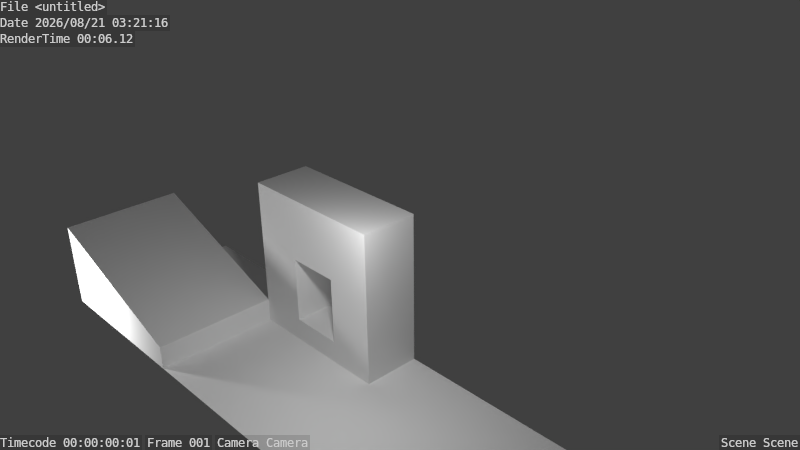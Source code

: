 # Source: lightmap.blend  (saved by Blender 2.74.0; exported with 4.5.12 LTS)
import bpy
from mathutils import Matrix  # noqa: F401  (used for matrix-valued properties, if any)

bpy.ops.wm.read_factory_settings(use_empty=True)
scene = bpy.context.scene
scene.name = 'Scene'

# ---- collections
col_collection_1 = bpy.data.collections.new('Collection 1'); scene.collection.children.link(col_collection_1)

# ---- materials (node trees are filled in below, after node groups)
mat_material = bpy.data.materials.new('Material')
mat_material.alpha_threshold = 0.0
mat_material.use_transparent_shadow = False
mat_material.diffuse_color = (1.0, 1.0, 1.0, 1.0)
mat_material.roughness = 0.5
mat_material.line_color = (0.0, 0.0, 0.0, 1.0)

# ---- material node trees

# ---- world
world_world = bpy.data.worlds.new('World'); scene.world = world_world
world_world.color = (0.05088, 0.05088, 0.05088)
world_world.use_sun_shadow = False
world_world.sun_shadow_jitter_overblur = 0.0
world_world.cycles.sampling_method = 'MANUAL'
world_world.cycles.sample_map_resolution = 256

# ---- cameras
cam_camera = bpy.data.cameras.new('Camera')
cam_camera.clip_end = 100.0
cam_camera.lens = 35.0
cam_camera.sensor_width = 32.0
cam_camera.sensor_height = 18.0
cam_camera.ortho_scale = 7.314
cam_camera.dof.focus_distance = 0.0
cam_camera.dof.aperture_fstop = 128.0

# ---- lights
light_lamp_001 = bpy.data.lights.new('Lamp.001', 'POINT')
light_lamp_001.transmission_factor = 0.0
light_lamp_001.cutoff_distance = 30.0
light_lamp_001.energy = 100.0
light_lamp_001.shadow_buffer_clip_start = 1.001
light_lamp_001.shadow_soft_size = 0.1
light_lamp_001.shadow_maximum_resolution = 0.006
light_lamp_001.use_absolute_resolution = True
light_lamp_001.cycles.use_multiple_importance_sampling = False
light_lamp = bpy.data.lights.new('Lamp', 'POINT')
light_lamp.transmission_factor = 0.0
light_lamp.cutoff_distance = 30.0
light_lamp.energy = 100.0
light_lamp.shadow_buffer_clip_start = 1.001
light_lamp.shadow_soft_size = 0.1
light_lamp.shadow_maximum_resolution = 0.006
light_lamp.use_absolute_resolution = True
light_lamp.cycles.use_multiple_importance_sampling = False

# ---- meshes
me_cube = bpy.data.meshes.new('Cube')
me_cube.from_pydata([(-0.3319, -1.0, -1.0), (1.0, -1.0, -1.0), (-1.0, -1.0, -1.0), (0.3644, -1.0, -1.0), (1.0, -1.0, 1.0), (-1.0, -1.0, 1.0), (-0.3319, -1.0, 0.1709), (1.0, -0.2509, -1.0), (-1.0, -0.2509, -1.0), (1.0, -0.2509, 1.0), (-1.0, -0.2509, 1.0), (0.3644, -1.0, 1.0), (0.3644, -0.2509, -1.0), (0.3644, -0.2509, 1.0), (-0.3319, -1.0, 1.0), (-0.3319, -0.2509, -1.0), (-0.3319, -0.2509, 1.0), (1.0, -1.0, -0.3859), (-1.0, -1.0, -0.3859), (1.0, -0.2509, -0.3859), (-1.0, -0.2509, -0.3859), (0.3644, -1.0, -0.3859), (0.3644, -0.2509, -0.3859), (-0.3319, -1.0, -0.3859), (1.0, -1.0, 0.1709), (-1.0, -1.0, 0.1709), (0.3644, -0.2509, 0.1709), (-0.3319, -0.2509, 0.1709), (1.0, -0.2509, 0.1709), (-1.0, -0.2509, 0.1709), (0.3644, -1.0, 0.1709), (-0.3319, -0.2509, -0.3859), (0.3644, -1.0, -0.7023), (0.3644, -0.2509, -0.7023), (-0.3319, -1.0, -0.7023), (-0.3319, -0.2509, -0.7023), (-0.3319, -2.608, -1.0), (1.0, -2.608, -1.0), (-1.0, -2.608, -1.0), (0.3644, -2.608, -1.0), (3.379, -1.0, -1.0), (3.379, -0.2509, -1.0), (3.379, -2.608, -1.0), (-3.222, -1.0, -1.0), (-3.222, -0.2509, -1.0), (-3.222, -2.608, -1.0), (-1.0, -1.0, -0.6882), (-1.0, -2.608, -0.6882), (-3.222, -1.0, 0.144), (-3.222, -2.608, 0.144)], [], [(16, 10, 5, 14), (28, 9, 4, 24), (25, 5, 10, 29), (27, 29, 10, 16), (9, 13, 11, 4), (24, 4, 11, 30), (28, 26, 13, 9), (13, 16, 14, 11), (26, 27, 16, 13), (7, 19, 17, 1), (2, 18, 20, 8), (7, 12, 22, 19), (19, 28, 24, 17), (18, 25, 29, 20), (17, 24, 30, 21), (19, 22, 26, 28), (22, 21, 30, 26), (32, 33, 35, 34), (1, 37, 42, 40), (7, 1, 40, 41), (2, 43, 48, 46), (2, 8, 44, 43), (47, 46, 48, 49), (45, 38, 47, 49), (43, 45, 49, 48), (38, 2, 46, 47), (15, 0, 2, 8), (6, 14, 5, 25), (30, 6, 27, 26), (31, 23, 34, 35), (7, 1, 3, 12), (12, 3, 0, 15), (30, 11, 14, 6), (0, 23, 18, 2), (15, 8, 20, 31), (1, 17, 21, 3), (23, 6, 25, 18), (31, 20, 29, 27), (31, 27, 6, 23), (21, 22, 33, 32), (34, 0, 3, 32), (12, 15, 35, 33), (1, 3, 39, 37), (0, 36, 39, 3), (0, 2, 38, 36)])
_uv = me_cube.uv_layers.new(name='UVMap1')
_uv.uv.foreach_set('vector', [2.33, 3.113, 2.33, 3.796, 1.578, 3.796, 1.578, 3.113, 3.479, 0.4487, 3.479, 1.297, 2.727, 1.297, 2.727, 0.4487, 3.479, -1.598, 3.479, -0.7496, 2.727, -0.7496, 2.727, -1.598, 0.4023, 0.6135, 0.4023, 1.297, -0.4302, 1.297, -0.4302, 0.6135, 2.33, 1.751, 2.33, 2.401, 1.578, 2.401, 1.578, 1.751, -0.4302, -1.948, -0.4302, -2.796, 0.208, -2.796, 0.208, -1.948, 0.4023, -0.7496, 0.4023, -0.09909, -0.4302, -0.09909, -0.4302, -0.7496, 2.33, 2.401, 2.33, 3.113, 1.578, 3.113, 1.578, 2.401, 0.4023, -0.09909, 0.4023, 0.6135, -0.4302, 0.6135, -0.4302, -0.09909, 3.479, -0.7496, 3.479, -0.1211, 2.727, -0.1211, 2.727, -0.7496, 3.479, -2.796, 3.479, -2.168, 2.727, -2.168, 2.727, -2.796, 1.578, -0.7496, 1.578, -0.09909, 0.9613, -0.09909, 0.9613, -0.7496, 3.479, -0.1211, 3.479, 0.4487, 2.727, 0.4487, 2.727, -0.1211, 3.479, -2.168, 3.479, -1.598, 2.727, -1.598, 2.727, -2.168, -0.4302, -1.378, -0.4302, -1.948, 0.208, -1.948, 0.208, -1.378, 0.9613, -0.7496, 0.9613, -0.09909, 0.4023, -0.09909, 0.4023, -0.7496, -0.4302, 3.709, -0.4302, 2.942, 0.1288, 2.942, 0.1288, 3.709, -2.097, 3.353, -2.097, 2.586, -1.399, 2.586, -1.399, 3.353, -2.044, -2.146, -0.4302, -2.146, -0.4302, 0.2867, -2.044, 0.2867, -2.796, -2.146, -2.044, -2.146, -2.044, 0.2867, -2.796, 0.2867, 2.727, -0.5229, 2.727, 1.751, 1.578, 1.751, 2.413, -0.5229, 0.7184, 1.297, 1.471, 1.297, 1.471, 3.57, 0.7184, 3.57, -2.796, 0.2867, -1.182, 0.2867, -1.182, 2.586, -2.796, 2.586, 2.727, -2.796, 2.727, -0.5229, 2.413, -0.5229, 1.578, -2.796, -0.4302, 2.942, -0.4302, 1.297, 0.7184, 1.297, 0.7184, 2.942, 2.33, 3.396, 2.33, 1.751, 2.643, 1.751, 2.643, 3.396, 2.727, 2.66, 3.479, 2.66, 3.479, 3.344, 2.727, 3.344, 0.9071, -1.948, 0.9071, -2.796, 1.578, -2.796, 1.578, -1.948, -2.097, 3.353, -2.796, 3.353, -2.796, 2.586, -2.097, 2.586, 3.479, -1.263, 3.479, -2.03, 3.796, -2.03, 3.796, -1.263, 2.727, 1.297, 3.479, 1.297, 3.479, 1.948, 2.727, 1.948, 2.727, 1.948, 3.479, 1.948, 3.479, 2.66, 2.727, 2.66, 0.208, -1.948, 0.208, -2.796, 0.9071, -2.796, 0.9071, -1.948, 0.9071, -0.7496, 0.9071, -1.378, 1.578, -1.378, 1.578, -0.7496, 1.578, 0.6135, 1.578, 1.297, 0.9613, 1.297, 0.9613, 0.6135, -0.4302, -0.7496, -0.4302, -1.378, 0.208, -1.378, 0.208, -0.7496, 0.9071, -1.378, 0.9071, -1.948, 1.578, -1.948, 1.578, -1.378, 0.9613, 0.6135, 0.9613, 1.297, 0.4023, 1.297, 0.4023, 0.6135, 0.6878, 3.709, 0.1288, 3.709, 0.1288, 2.942, 0.6878, 2.942, 3.479, -2.03, 3.479, -2.796, 3.796, -2.796, 3.796, -2.03, 3.479, -0.5505, 3.778, -0.5505, 3.778, 0.162, 3.479, 0.162, 3.778, -1.263, 3.778, -0.5505, 3.479, -0.5505, 3.479, -1.263, -2.044, -2.146, -2.044, -2.796, -0.4302, -2.796, -0.4302, -2.146, -1.182, 1.932, -1.182, 0.2867, -0.4836, 0.2867, -0.4836, 1.932, -0.5119, 3.577, -1.182, 3.577, -1.182, 1.932, -0.5119, 1.932])
_uv.active_render = True
_uv = me_cube.uv_layers.new(name='UVMap2')
_uv.uv.foreach_set('vector', [0.9822, 0.1813, 0.9822, 0.2659, 0.883, 0.2659, 0.883, 0.1813, 0.9208, 0.7496, 0.9208, 0.8546, 0.8216, 0.8546, 0.8216, 0.7496, 0.9208, 0.4709, 0.9208, 0.576, 0.8216, 0.576, 0.8216, 0.4709, 0.4618, 0.46, 0.4618, 0.5447, 0.352, 0.5447, 0.352, 0.46, 0.9822, 0.01267, 0.9822, 0.09314, 0.883, 0.09314, 0.883, 0.01267, 0.352, 0.1177, 0.352, 0.01267, 0.4362, 0.01267, 0.4362, 0.1177, 0.4618, 0.2913, 0.4618, 0.3718, 0.352, 0.3718, 0.352, 0.2913, 0.9822, 0.09314, 0.9822, 0.1813, 0.883, 0.1813, 0.883, 0.09314, 0.4618, 0.3718, 0.4618, 0.46, 0.352, 0.46, 0.352, 0.3718, 0.9208, 0.6013, 0.9208, 0.6791, 0.8216, 0.6791, 0.8216, 0.6013, 0.9208, 0.3226, 0.9208, 0.4004, 0.8216, 0.4004, 0.8216, 0.3226, 0.617, 0.2913, 0.617, 0.3718, 0.5356, 0.3718, 0.5356, 0.2913, 0.9208, 0.6791, 0.9208, 0.7496, 0.8216, 0.7496, 0.8216, 0.6791, 0.9208, 0.4004, 0.9208, 0.4709, 0.8216, 0.4709, 0.8216, 0.4004, 0.352, 0.1882, 0.352, 0.1177, 0.4362, 0.1177, 0.4362, 0.1882, 0.5356, 0.2913, 0.5356, 0.3718, 0.4618, 0.3718, 0.4618, 0.2913, 0.1125, 0.8918, 0.01325, 0.8918, 0.01325, 0.8213, 0.1125, 0.8213, 0.8216, 0.9748, 0.8216, 0.88, 0.9138, 0.88, 0.9138, 0.9748, 0.1125, 0.2659, 0.3255, 0.2659, 0.3255, 0.567, 0.1125, 0.567, 0.01325, 0.2659, 0.1125, 0.2659, 0.1125, 0.567, 0.01325, 0.567, 0.5036, 0.57, 0.5036, 0.8514, 0.352, 0.8514, 0.4623, 0.57, 0.1913, 0.5923, 0.2906, 0.5923, 0.2906, 0.8736, 0.1913, 0.8736, 0.6435, 0.01267, 0.8565, 0.01267, 0.8565, 0.2973, 0.6435, 0.2973, 0.7951, 0.3226, 0.7951, 0.604, 0.7537, 0.604, 0.6435, 0.3226, 0.01325, 0.7959, 0.01325, 0.5923, 0.1648, 0.5923, 0.1648, 0.7959, 0.5301, 0.7736, 0.5301, 0.57, 0.5714, 0.57, 0.5714, 0.7736, 0.6435, 0.7981, 0.7427, 0.7981, 0.7427, 0.8827, 0.6435, 0.8827, 0.5285, 0.1177, 0.5285, 0.01267, 0.617, 0.01267, 0.617, 0.1177, 0.57, 0.9716, 0.4777, 0.9716, 0.4777, 0.8767, 0.57, 0.8767, 0.352, 0.9472, 0.4512, 0.9472, 0.4512, 0.9873, 0.352, 0.9873, 0.6435, 0.6294, 0.7427, 0.6294, 0.7427, 0.7099, 0.6435, 0.7099, 0.6435, 0.7099, 0.7427, 0.7099, 0.7427, 0.7981, 0.6435, 0.7981, 0.4362, 0.1177, 0.4362, 0.01267, 0.5285, 0.01267, 0.5285, 0.1177, 0.5285, 0.266, 0.5285, 0.1882, 0.617, 0.1882, 0.617, 0.266, 0.617, 0.46, 0.617, 0.5447, 0.5356, 0.5447, 0.5356, 0.46, 0.352, 0.266, 0.352, 0.1882, 0.4362, 0.1882, 0.4362, 0.266, 0.5285, 0.1882, 0.5285, 0.1177, 0.617, 0.1177, 0.617, 0.1882, 0.5356, 0.46, 0.5356, 0.5447, 0.4618, 0.5447, 0.4618, 0.46, 0.352, 0.9472, 0.352, 0.8767, 0.4512, 0.8767, 0.4512, 0.9472, 0.01325, 0.8918, 0.1125, 0.8918, 0.1125, 0.9319, 0.01325, 0.9319, 0.9473, 0.3226, 0.9868, 0.3226, 0.9868, 0.4108, 0.9473, 0.4108, 0.9868, 0.4362, 0.9868, 0.5244, 0.9473, 0.5244, 0.9473, 0.4362, 0.1125, 0.2659, 0.1125, 0.1854, 0.3255, 0.1854, 0.3255, 0.2659, 0.1125, 0.09725, 0.3255, 0.09725, 0.3255, 0.1854, 0.1125, 0.1854, 0.1125, 0.09725, 0.1125, 0.01267, 0.3255, 0.01267, 0.3255, 0.09725])
me_cube.materials.append(mat_material)
me_cube.use_remesh_preserve_volume = False
me_cube.use_remesh_preserve_attributes = False
me_cube.use_mirror_vertex_groups = False
me_cube.update()

# ---- objects
ob_lamp_001 = bpy.data.objects.new('Lamp.001', light_lamp_001)
ob_cube = bpy.data.objects.new('Cube', me_cube)
ob_lamp = bpy.data.objects.new('Lamp', light_lamp)
ob_camera = bpy.data.objects.new('Camera', cam_camera)

# ---- transforms, parenting, visibility, modifiers, constraints
ob_lamp_001.location = (-2.713, -3.542, -0.4803)
ob_lamp_001.rotation_euler = (0.6503, 0.05522, 1.866)
ob_lamp_001.lock_rotations_4d = False
ob_lamp_001.empty_display_type = 'ARROWS'
ob_lamp_001.color = (0.0, 0.0, 0.0, 0.0)
ob_lamp_001.lineart.crease_threshold = 0.0
ob_cube.location = (0.0, 0.0, 0.0)
ob_cube.lock_rotations_4d = False
ob_cube.empty_display_type = 'ARROWS'
ob_cube.lineart.crease_threshold = 0.0
ob_lamp.location = (1.756, -1.977, 1.814)
ob_lamp.rotation_euler = (0.6503, 0.05522, 1.866)
ob_lamp.lock_rotations_4d = False
ob_lamp.empty_display_type = 'ARROWS'
ob_lamp.color = (0.0, 0.0, 0.0, 0.0)
ob_lamp.lineart.crease_threshold = 0.0
ob_camera.location = (7.481, -6.508, 5.344)
ob_camera.rotation_euler = (1.109, 0.01082, 0.8149)
ob_camera.lock_rotations_4d = False
ob_camera.empty_display_type = 'ARROWS'
ob_camera.color = (0.0, 0.0, 0.0, 0.0)
ob_camera.display_type = 'WIRE'
ob_camera.lineart.crease_threshold = 0.0

# ---- collection membership
col_collection_1.objects.link(ob_lamp_001)
col_collection_1.objects.link(ob_cube)
col_collection_1.objects.link(ob_lamp)
col_collection_1.objects.link(ob_camera)

# ---- scene / render settings (as saved in the file)
scene.camera = ob_camera
scene.frame_start = 1; scene.frame_end = 250; scene.frame_set(1)
scene.render.engine = 'BLENDER_EEVEE_NEXT'
scene.render.resolution_percentage = 50
scene.render.dither_intensity = 0.0
scene.render.use_stamp = True
scene.cycles.use_denoising = False
scene.cycles.samples = 10
scene.cycles.sampling_pattern = 'TABULATED_SOBOL'
scene.cycles.light_sampling_threshold = 0.0
scene.cycles.use_adaptive_sampling = False
scene.cycles.use_light_tree = False
scene.cycles.blur_glossy = 0.0
scene.cycles.volume_bounces = 1
scene.cycles.pixel_filter_type = 'GAUSSIAN'
scene.cycles.sample_clamp_indirect = 0.0
scene.cycles.bake_type = 'SHADOW'
scene.view_settings.view_transform = 'Standard'
bpy.context.view_layer.update()
